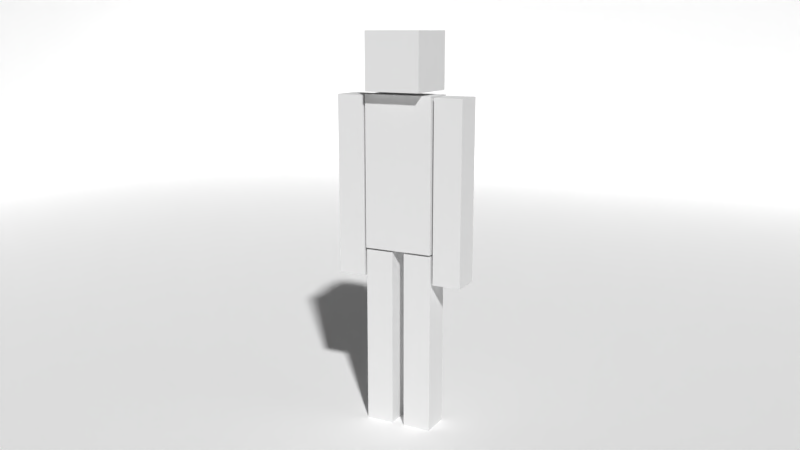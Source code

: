 # Source: Character.blend  (saved by Blender 2.79.0; exported with 4.5.12 LTS)
import bpy
from mathutils import Matrix  # noqa: F401  (used for matrix-valued properties, if any)

bpy.ops.wm.read_factory_settings(use_empty=True)
scene = bpy.context.scene
scene.name = 'Scene'

# ---- collections
col_collection_1 = bpy.data.collections.new('Collection 1'); scene.collection.children.link(col_collection_1)

# ---- materials (node trees are filled in below, after node groups)
mat_cubedude = bpy.data.materials.new('CubeDude')
mat_cubedude.alpha_threshold = 0.0
mat_cubedude.use_transparent_shadow = False
mat_cubedude.roughness = 0.5
mat_ground = bpy.data.materials.new('Ground')
mat_ground.alpha_threshold = 0.0
mat_ground.use_transparent_shadow = False
mat_ground.diffuse_color = (1.0, 1.0, 1.0, 1.0)
mat_ground.roughness = 0.5

# ---- material node trees

# ---- world
world_world = bpy.data.worlds.new('World'); scene.world = world_world
world_world.color = (0.05088, 0.05088, 0.05088)
world_world.use_sun_shadow = False
world_world.sun_shadow_jitter_overblur = 0.0
world_world.cycles.sampling_method = 'MANUAL'

# ---- cameras
cam_camera = bpy.data.cameras.new('Camera')
cam_camera.clip_end = 100.0
cam_camera.lens = 35.0
cam_camera.sensor_width = 32.0
cam_camera.sensor_height = 18.0
cam_camera.ortho_scale = 7.314
cam_camera.dof.focus_distance = 0.0
cam_camera.dof.aperture_fstop = 128.0

# ---- lights
light_lamp_003 = bpy.data.lights.new('Lamp.003', 'POINT')
light_lamp_003.transmission_factor = 0.0
light_lamp_003.cutoff_distance = 30.0
light_lamp_003.energy = 100.0
light_lamp_003.shadow_buffer_clip_start = 1.001
light_lamp_003.shadow_soft_size = 0.1
light_lamp_003.shadow_maximum_resolution = 0.006
light_lamp_003.use_absolute_resolution = True
light_lamp_002 = bpy.data.lights.new('Lamp.002', 'POINT')
light_lamp_002.transmission_factor = 0.0
light_lamp_002.cutoff_distance = 30.0
light_lamp_002.energy = 100.0
light_lamp_002.shadow_buffer_clip_start = 1.001
light_lamp_002.shadow_soft_size = 0.1
light_lamp_002.shadow_maximum_resolution = 0.006
light_lamp_002.use_absolute_resolution = True
light_lamp_001 = bpy.data.lights.new('Lamp.001', 'POINT')
light_lamp_001.transmission_factor = 0.0
light_lamp_001.cutoff_distance = 30.0
light_lamp_001.energy = 100.0
light_lamp_001.shadow_buffer_clip_start = 1.001
light_lamp_001.shadow_soft_size = 0.1
light_lamp_001.shadow_maximum_resolution = 0.006
light_lamp_001.use_absolute_resolution = True
light_lamp = bpy.data.lights.new('Lamp', 'POINT')
light_lamp.transmission_factor = 0.0
light_lamp.cutoff_distance = 30.0
light_lamp.energy = 100.0
light_lamp.shadow_buffer_clip_start = 1.001
light_lamp.shadow_soft_size = 0.1
light_lamp.shadow_maximum_resolution = 0.006
light_lamp.use_absolute_resolution = True

# ---- meshes
me_cubedude = bpy.data.meshes.new('CubeDude')
me_cubedude.from_pydata([(0.1921, -0.07674, -0.3695), (0.1921, -0.07674, 0.5495), (0.1921, 0.07674, -0.3695), (0.1921, 0.07674, 0.5495), (0.3386, -0.07674, -0.3695), (0.3386, -0.07674, 0.5495), (0.3386, 0.07674, -0.3695), (0.3386, 0.07674, 0.5495), (0.1921, -0.07674, 0.09001), (0.1921, 0.07674, 0.09001), (0.3386, 0.07674, 0.09001), (0.3386, -0.07674, 0.09001), (0.03231, -0.07674, -1.148), (0.03231, -0.07674, -0.2288), (0.03231, 0.07674, -1.148), (0.03231, 0.07674, -0.2288), (0.1788, -0.07674, -1.148), (0.1788, -0.07674, -0.2288), (0.1788, 0.07674, -1.148), (0.1788, 0.07674, -0.2288), (0.03231, -0.07674, -0.6883), (0.03231, 0.07674, -0.6883), (0.1788, 0.07674, -0.6883), (0.1788, -0.07674, -0.6883), (0.1788, -0.08385, -0.2187), (0.1788, -0.08385, 0.5551), (0.1788, 0.08385, -0.2187), (0.1788, 0.08385, 0.5551), (0.1437, -0.1436, 0.5718), (0.1437, -0.1436, 0.859), (0.1437, 0.1436, 0.5718), (0.1437, 0.1436, 0.859), (-0.1921, -0.07674, -0.3695), (-0.1921, -0.07674, 0.5495), (-0.1921, 0.07674, -0.3695), (-0.1921, 0.07674, 0.5495), (-0.3386, -0.07674, -0.3695), (-0.3386, -0.07674, 0.5495), (-0.3386, 0.07674, -0.3695), (-0.3386, 0.07674, 0.5495), (-0.1921, -0.07674, 0.09001), (-0.1921, 0.07674, 0.09001), (-0.3386, 0.07674, 0.09001), (-0.3386, -0.07674, 0.09001), (-0.03231, -0.07674, -1.148), (-0.03231, -0.07674, -0.2288), (-0.03231, 0.07674, -1.148), (-0.03231, 0.07674, -0.2288), (-0.1788, -0.07674, -1.148), (-0.1788, -0.07674, -0.2288), (-0.1788, 0.07674, -1.148), (-0.1788, 0.07674, -0.2288), (-0.03231, -0.07674, -0.6883), (-0.03231, 0.07674, -0.6883), (-0.1788, 0.07674, -0.6883), (-0.1788, -0.07674, -0.6883), (-0.1788, -0.08385, -0.2187), (-0.1788, -0.08385, 0.5551), (-0.1788, 0.08385, -0.2187), (-0.1788, 0.08385, 0.5551), (-0.1437, -0.1436, 0.5718), (-0.1437, -0.1436, 0.859), (-0.1437, 0.1436, 0.5718), (-0.1437, 0.1436, 0.859)], [], [(8, 1, 3, 9), (9, 3, 7, 10), (10, 7, 5, 11), (11, 5, 1, 8), (2, 6, 4, 0), (7, 3, 1, 5), (4, 11, 8, 0), (6, 10, 11, 4), (2, 9, 10, 6), (0, 8, 9, 2), (20, 13, 15, 21), (21, 15, 19, 22), (22, 19, 17, 23), (23, 17, 13, 20), (14, 18, 16, 12), (19, 15, 13, 17), (16, 23, 20, 12), (18, 22, 23, 16), (14, 21, 22, 18), (12, 20, 21, 14), (26, 27, 25, 24), (30, 31, 29, 28), (60, 28, 29, 61), (30, 28, 60, 62), (30, 62, 63, 31), (40, 41, 35, 33), (41, 42, 39, 35), (42, 43, 37, 39), (43, 40, 33, 37), (34, 32, 36, 38), (39, 37, 33, 35), (36, 32, 40, 43), (38, 36, 43, 42), (34, 38, 42, 41), (32, 34, 41, 40), (52, 53, 47, 45), (53, 54, 51, 47), (54, 55, 49, 51), (55, 52, 45, 49), (46, 44, 48, 50), (51, 49, 45, 47), (48, 44, 52, 55), (50, 48, 55, 54), (46, 50, 54, 53), (44, 46, 53, 52), (58, 56, 57, 59), (24, 25, 57, 56), (62, 60, 61, 63), (58, 26, 24, 56), (59, 27, 26, 58), (63, 61, 29, 31), (27, 59, 57, 25)])
_uv = me_cubedude.uv_layers.new(name='UVMap')
_uv.uv.foreach_set('vector', [0.9876, 0.7807, 0.9876, 0.9373, 0.9353, 0.9373, 0.9353, 0.7807, 0.9353, 0.7807, 0.9353, 0.9373, 0.8853, 0.9373, 0.8853, 0.7807, 0.8853, 0.7807, 0.8853, 0.9373, 0.833, 0.9373, 0.833, 0.7807, 0.833, 0.7807, 0.833, 0.9373, 0.7831, 0.9373, 0.7831, 0.7807, 0.7831, 0.5718, 0.833, 0.5718, 0.833, 0.6241, 0.7831, 0.6241, 0.833, 0.9896, 0.7831, 0.9896, 0.7831, 0.9373, 0.833, 0.9373, 0.833, 0.6241, 0.833, 0.7807, 0.7831, 0.7807, 0.7831, 0.6241, 0.8853, 0.6241, 0.8853, 0.7807, 0.833, 0.7807, 0.833, 0.6241, 0.9353, 0.6241, 0.9353, 0.7807, 0.8853, 0.7807, 0.8853, 0.6241, 0.9876, 0.6241, 0.9876, 0.7807, 0.9353, 0.7807, 0.9353, 0.6241, 0.9876, 0.3211, 0.9876, 0.4777, 0.9353, 0.4777, 0.9353, 0.3211, 0.9353, 0.3211, 0.9353, 0.4777, 0.8853, 0.4777, 0.8853, 0.3211, 0.8853, 0.3211, 0.8853, 0.4777, 0.833, 0.4777, 0.833, 0.3211, 0.833, 0.3211, 0.833, 0.4777, 0.7831, 0.4777, 0.7831, 0.3211, 0.7831, 0.1122, 0.833, 0.1122, 0.833, 0.1645, 0.7831, 0.1645, 0.833, 0.53, 0.7831, 0.53, 0.7831, 0.4777, 0.833, 0.4777, 0.833, 0.1645, 0.833, 0.3211, 0.7831, 0.3211, 0.7831, 0.1645, 0.8853, 0.1645, 0.8853, 0.3211, 0.833, 0.3211, 0.833, 0.1645, 0.9353, 0.1645, 0.9353, 0.3211, 0.8853, 0.3211, 0.8853, 0.1645, 0.9876, 0.1645, 0.9876, 0.3211, 0.9353, 0.3211, 0.9353, 0.1645, 0.008748, 0.9904, 0.008748, 0.6725, 0.07764, 0.6725, 0.07764, 0.9904, 0.7337, 0.1678, 0.7337, 0.3155, 0.5861, 0.3155, 0.5861, 0.1678, 0.4383, 0.1678, 0.5861, 0.1678, 0.5861, 0.3155, 0.4383, 0.3155, 0.5861, 0.02014, 0.5861, 0.1678, 0.4383, 0.1678, 0.4383, 0.02014, 0.5861, 0.6109, 0.4383, 0.6109, 0.4383, 0.4632, 0.5861, 0.4632, 0.833, 0.7807, 0.8853, 0.7807, 0.8853, 0.9373, 0.833, 0.9373, 0.8853, 0.7807, 0.9353, 0.7807, 0.9353, 0.9373, 0.8853, 0.9373, 0.9353, 0.7807, 0.9876, 0.7807, 0.9876, 0.9373, 0.9353, 0.9373, 0.7831, 0.7807, 0.833, 0.7807, 0.833, 0.9373, 0.7831, 0.9373, 0.833, 0.5718, 0.833, 0.6241, 0.7831, 0.6241, 0.7831, 0.5718, 0.7831, 0.9896, 0.7831, 0.9373, 0.833, 0.9373, 0.833, 0.9896, 0.7831, 0.6241, 0.833, 0.6241, 0.833, 0.7807, 0.7831, 0.7807, 0.9353, 0.6241, 0.9876, 0.6241, 0.9876, 0.7807, 0.9353, 0.7807, 0.8853, 0.6241, 0.9353, 0.6241, 0.9353, 0.7807, 0.8853, 0.7807, 0.833, 0.6241, 0.8853, 0.6241, 0.8853, 0.7807, 0.833, 0.7807, 0.833, 0.3211, 0.8853, 0.3211, 0.8853, 0.4777, 0.833, 0.4777, 0.8853, 0.3211, 0.9353, 0.3211, 0.9353, 0.4777, 0.8853, 0.4777, 0.9353, 0.3211, 0.9876, 0.3211, 0.9876, 0.4777, 0.9353, 0.4777, 0.7831, 0.3211, 0.833, 0.3211, 0.833, 0.4777, 0.7831, 0.4777, 0.833, 0.1122, 0.833, 0.1645, 0.7831, 0.1645, 0.7831, 0.1122, 0.7831, 0.53, 0.7831, 0.4777, 0.833, 0.4777, 0.833, 0.53, 0.7831, 0.1645, 0.833, 0.1645, 0.833, 0.3211, 0.7831, 0.3211, 0.9353, 0.1645, 0.9876, 0.1645, 0.9876, 0.3211, 0.9353, 0.3211, 0.8853, 0.1645, 0.9353, 0.1645, 0.9353, 0.3211, 0.8853, 0.3211, 0.833, 0.1645, 0.8853, 0.1645, 0.8853, 0.3211, 0.833, 0.3211, 0.2935, 0.9904, 0.2246, 0.9904, 0.2246, 0.6725, 0.2935, 0.6725, 0.07764, 0.9904, 0.07764, 0.6725, 0.2246, 0.6725, 0.2246, 0.9904, 0.2906, 0.1678, 0.4383, 0.1678, 0.4383, 0.3155, 0.2906, 0.3155, 0.2246, 0.2857, 0.07764, 0.2857, 0.07764, 0.2168, 0.2246, 0.2168, 0.2246, 0.6036, 0.07764, 0.6036, 0.07764, 0.2857, 0.2246, 0.2857, 0.4383, 0.4632, 0.4383, 0.3155, 0.5861, 0.3155, 0.5861, 0.4632, 0.07764, 0.6036, 0.2246, 0.6036, 0.2246, 0.6725, 0.07764, 0.6725])
me_cubedude.materials.append(mat_cubedude)
me_cubedude.use_remesh_preserve_volume = False
me_cubedude.use_remesh_preserve_attributes = False
me_cubedude.use_mirror_vertex_groups = False
me_cubedude.update()
me_ground = bpy.data.meshes.new('Ground')
me_ground.from_pydata([(-1.0, -1.0, 0.0), (1.0, -1.0, 0.0), (-1.0, 1.0, 0.0), (1.0, 1.0, 0.0), (-1.0, -1.0, 0.3665), (-1.0, 1.0, 0.3665), (1.0, 1.0, 0.3665)], [], [(0, 1, 3, 2), (2, 3, 6, 5), (0, 2, 5, 4)])
me_ground.materials.append(mat_ground)
me_ground.use_remesh_preserve_volume = False
me_ground.use_remesh_preserve_attributes = False
me_ground.use_mirror_vertex_groups = False
me_ground.update()

# ---- objects
ob_lighting = bpy.data.objects.new('Lighting', None)
ob_lamp_003 = bpy.data.objects.new('Lamp.003', light_lamp_003)
ob_lamp_002 = bpy.data.objects.new('Lamp.002', light_lamp_002)
ob_lamp_001 = bpy.data.objects.new('Lamp.001', light_lamp_001)
ob_lamp = bpy.data.objects.new('Lamp', light_lamp)
ob_controller_cubedude = bpy.data.objects.new('Controller.CubeDude', None)
ob_cubedude = bpy.data.objects.new('CubeDude', me_cubedude)
ob_ground = bpy.data.objects.new('Ground', me_ground)
ob_camera = bpy.data.objects.new('Camera', cam_camera)

# ---- transforms, parenting, visibility, modifiers, constraints
ob_lighting.location = (-0.05123, 0.07245, 6.031)
ob_lighting.rotation_euler = (0.0, -0.0, 0.7854)
ob_lighting.empty_image_offset = (0.0, 0.0)
ob_lighting.hide_viewport = True
ob_lighting.hide_render = True
ob_lighting.lineart.crease_threshold = 0.0
ob_lamp_003.parent = ob_lighting
ob_lamp_003.matrix_parent_inverse = Matrix(((1.0, 0.0, 0.0, 0.05123), (0.0, 1.0, 9.313e-10, -0.07245), (0.0, 0.0, 1.0, -6.031), (0.0, 0.0, 0.0, 1.0)))
ob_lamp_003.location = (-8.005, 0.07245, 6.031)
ob_lamp_003.rotation_euler = (0.6503, 0.05522, 1.866)
ob_lamp_003.lock_rotations_4d = False
ob_lamp_003.empty_display_type = 'ARROWS'
ob_lamp_003.color = (0.0, 0.0, 0.0, 0.0)
ob_lamp_003.hide_viewport = True
ob_lamp_003.hide_render = True
ob_lamp_003.lineart.crease_threshold = 0.0
ob_lamp_002.parent = ob_lighting
ob_lamp_002.matrix_parent_inverse = Matrix(((1.0, 0.0, 0.0, 0.05123), (0.0, 1.0, 9.313e-10, -0.07245), (0.0, 0.0, 1.0, -6.031), (0.0, 0.0, 0.0, 1.0)))
ob_lamp_002.location = (7.929, 0.07245, 6.031)
ob_lamp_002.rotation_euler = (0.6503, 0.05522, 1.866)
ob_lamp_002.lock_rotations_4d = False
ob_lamp_002.empty_display_type = 'ARROWS'
ob_lamp_002.color = (0.0, 0.0, 0.0, 0.0)
ob_lamp_002.hide_viewport = True
ob_lamp_002.hide_render = True
ob_lamp_002.lineart.crease_threshold = 0.0
ob_lamp_001.parent = ob_lighting
ob_lamp_001.matrix_parent_inverse = Matrix(((1.0, 0.0, 0.0, 0.05123), (0.0, 1.0, 9.313e-10, -0.07245), (0.0, 0.0, 1.0, -6.031), (0.0, 0.0, 0.0, 1.0)))
ob_lamp_001.location = (-0.06446, 7.96, 6.031)
ob_lamp_001.rotation_euler = (0.6503, 0.05522, 1.866)
ob_lamp_001.lock_rotations_4d = False
ob_lamp_001.empty_display_type = 'ARROWS'
ob_lamp_001.color = (0.0, 0.0, 0.0, 0.0)
ob_lamp_001.hide_viewport = True
ob_lamp_001.hide_render = True
ob_lamp_001.lineart.crease_threshold = 0.0
ob_lamp.parent = ob_lighting
ob_lamp.matrix_parent_inverse = Matrix(((1.0, 0.0, 0.0, 0.05123), (0.0, 1.0, 9.313e-10, -0.07245), (0.0, 0.0, 1.0, -6.031), (0.0, 0.0, 0.0, 1.0)))
ob_lamp.location = (-0.06446, -7.815, 6.031)
ob_lamp.rotation_euler = (0.6503, 0.05522, 1.866)
ob_lamp.lock_rotations_4d = False
ob_lamp.empty_display_type = 'ARROWS'
ob_lamp.color = (0.0, 0.0, 0.0, 0.0)
ob_lamp.hide_viewport = True
ob_lamp.hide_render = True
ob_lamp.lineart.crease_threshold = 0.0
ob_controller_cubedude.location = (0.0, 0.0, 0.0)
ob_controller_cubedude.empty_image_offset = (0.0, 0.0)
ob_controller_cubedude.lineart.crease_threshold = 0.0
ob_cubedude.parent = ob_controller_cubedude
ob_cubedude.location = (0.0, 0.0, 1.148)
ob_cubedude.lineart.crease_threshold = 0.0
ob_ground.location = (0.0, 0.0, 0.0)
ob_ground.scale = (8.0, 8.0, 8.0)
ob_ground.lineart.crease_threshold = 0.0
ob_camera.location = (1.983, -3.82, 2.015)
ob_camera.rotation_euler = (1.35, -5.013e-06, 0.4848)
ob_camera.lock_rotations_4d = False
ob_camera.empty_display_type = 'ARROWS'
ob_camera.color = (0.0, 0.0, 0.0, 0.0)
ob_camera.display_type = 'WIRE'
ob_camera.lineart.crease_threshold = 0.0

# ---- collection membership
col_collection_1.objects.link(ob_lighting)
col_collection_1.objects.link(ob_lamp_003)
col_collection_1.objects.link(ob_lamp_002)
col_collection_1.objects.link(ob_lamp_001)
col_collection_1.objects.link(ob_lamp)
col_collection_1.objects.link(ob_controller_cubedude)
col_collection_1.objects.link(ob_cubedude)
col_collection_1.objects.link(ob_ground)
col_collection_1.objects.link(ob_camera)

# ---- scene / render settings (as saved in the file)
scene.camera = ob_camera
scene.frame_start = 1; scene.frame_end = 250; scene.frame_set(1)
scene.render.engine = 'BLENDER_EEVEE_NEXT'
scene.render.resolution_percentage = 50
scene.render.dither_intensity = 0.0
scene.cycles.use_denoising = False
scene.cycles.samples = 128
scene.cycles.sampling_pattern = 'TABULATED_SOBOL'
scene.cycles.use_adaptive_sampling = False
scene.cycles.use_light_tree = False
scene.cycles.blur_glossy = 0.0
scene.cycles.sample_clamp_indirect = 0.0
scene.view_settings.view_transform = 'Standard'
bpy.context.view_layer.update()

# ---- added for rendering (the .blend has no usable light): sun
light_auto_sun = bpy.data.lights.new('AutoSun', 'SUN')
light_auto_sun.energy = 3.0
light_auto_sun.angle = 0.0523599
ob_auto_sun = bpy.data.objects.new('AutoSun', light_auto_sun)
scene.collection.objects.link(ob_auto_sun)
ob_auto_sun.rotation_euler = (0.872665, 0.174533, 0.523599)
bpy.context.view_layer.update()
